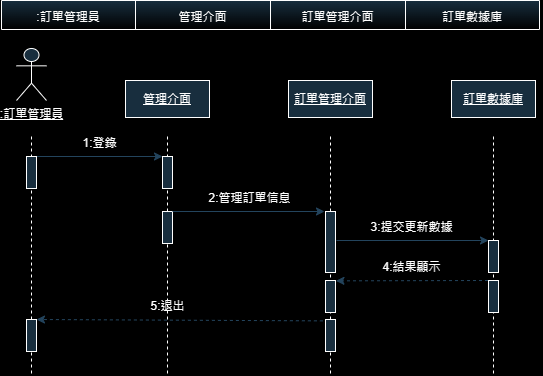

The diagram above was exported from draw.io. Its source (the exported page's mxGraphModel, read from the mxfile embedded in the PNG):
<mxGraphModel dx="719" dy="427" grid="0" gridSize="10" guides="1" tooltips="1" connect="1" arrows="1" fold="1" page="1" pageScale="1" pageWidth="827" pageHeight="1169" background="#000000" math="0" shadow="0">
  <root>
    <mxCell id="0" />
    <mxCell id="1" parent="0" />
    <mxCell id="xGcRgNuMnpsQmwNyc2wd-38" value="" style="edgeStyle=none;curved=1;rounded=0;orthogonalLoop=1;jettySize=auto;html=1;fontSize=12;startSize=8;endSize=8;" edge="1" parent="1" source="xGcRgNuMnpsQmwNyc2wd-5" target="xGcRgNuMnpsQmwNyc2wd-14">
      <mxGeometry relative="1" as="geometry" />
    </mxCell>
    <mxCell id="xGcRgNuMnpsQmwNyc2wd-5" value="&lt;u&gt;:訂單管理員&lt;/u&gt;" style="shape=umlActor;verticalLabelPosition=bottom;verticalAlign=top;html=1;strokeColor=#FFFFFF;fontColor=#FFFFFF;fillColor=#182E3E;labelBackgroundColor=none;" vertex="1" parent="1">
      <mxGeometry x="55" y="88" width="30" height="52" as="geometry" />
    </mxCell>
    <mxCell id="xGcRgNuMnpsQmwNyc2wd-6" value="&lt;u&gt;管理介面&lt;/u&gt;" style="rounded=0;whiteSpace=wrap;html=1;strokeColor=#FFFFFF;fontColor=#FFFFFF;fillColor=#182E3E;labelBackgroundColor=none;" vertex="1" parent="1">
      <mxGeometry x="164" y="120" width="84" height="37" as="geometry" />
    </mxCell>
    <mxCell id="xGcRgNuMnpsQmwNyc2wd-7" value="&lt;u&gt;訂單數據庫&lt;/u&gt;" style="rounded=0;whiteSpace=wrap;html=1;strokeColor=#FFFFFF;fontColor=#FFFFFF;fillColor=#182E3E;labelBackgroundColor=none;" vertex="1" parent="1">
      <mxGeometry x="490" y="120" width="84" height="37" as="geometry" />
    </mxCell>
    <mxCell id="xGcRgNuMnpsQmwNyc2wd-8" value="&lt;u&gt;訂單管理介面&lt;/u&gt;" style="rounded=0;whiteSpace=wrap;html=1;strokeColor=#FFFFFF;fontColor=#FFFFFF;fillColor=#182E3E;labelBackgroundColor=none;" vertex="1" parent="1">
      <mxGeometry x="327" y="120" width="84" height="37" as="geometry" />
    </mxCell>
    <mxCell id="xGcRgNuMnpsQmwNyc2wd-9" value="" style="line;strokeWidth=1;direction=south;html=1;strokeColor=#FFFFFF;fontColor=#FFFFFF;fillColor=#182E3E;dashed=1;labelBackgroundColor=none;" vertex="1" parent="1">
      <mxGeometry x="65" y="176" width="10" height="238" as="geometry" />
    </mxCell>
    <mxCell id="xGcRgNuMnpsQmwNyc2wd-10" value="" style="line;strokeWidth=1;direction=south;html=1;strokeColor=#FFFFFF;fontColor=#FFFFFF;fillColor=#182E3E;dashed=1;labelBackgroundColor=none;" vertex="1" parent="1">
      <mxGeometry x="364" y="176" width="10" height="238" as="geometry" />
    </mxCell>
    <mxCell id="xGcRgNuMnpsQmwNyc2wd-11" value="" style="line;strokeWidth=1;direction=south;html=1;strokeColor=#FFFFFF;fontColor=#FFFFFF;fillColor=#182E3E;dashed=1;labelBackgroundColor=none;" vertex="1" parent="1">
      <mxGeometry x="201" y="176" width="10" height="238" as="geometry" />
    </mxCell>
    <mxCell id="xGcRgNuMnpsQmwNyc2wd-12" value="" style="line;strokeWidth=1;direction=south;html=1;strokeColor=#FFFFFF;fontColor=#FFFFFF;fillColor=#182E3E;dashed=1;labelBackgroundColor=none;" vertex="1" parent="1">
      <mxGeometry x="527" y="176" width="10" height="238" as="geometry" />
    </mxCell>
    <mxCell id="xGcRgNuMnpsQmwNyc2wd-13" value="" style="edgeStyle=orthogonalEdgeStyle;rounded=0;orthogonalLoop=1;jettySize=auto;html=1;curved=0;strokeColor=#23445D;labelBackgroundColor=none;fontColor=default;" edge="1" parent="1">
      <mxGeometry relative="1" as="geometry">
        <mxPoint x="75" y="196" as="sourcePoint" />
        <mxPoint x="201" y="196" as="targetPoint" />
      </mxGeometry>
    </mxCell>
    <mxCell id="xGcRgNuMnpsQmwNyc2wd-14" value="" style="html=1;points=[[0,0,0,0,5],[0,1,0,0,-5],[1,0,0,0,5],[1,1,0,0,-5]];perimeter=orthogonalPerimeter;outlineConnect=0;targetShapes=umlLifeline;portConstraint=eastwest;newEdgeStyle={&quot;curved&quot;:0,&quot;rounded&quot;:0};strokeColor=#FFFFFF;fontColor=#FFFFFF;fillColor=#182E3E;labelBackgroundColor=none;" vertex="1" parent="1">
      <mxGeometry x="65" y="196" width="10" height="32" as="geometry" />
    </mxCell>
    <mxCell id="xGcRgNuMnpsQmwNyc2wd-15" value="" style="html=1;points=[[0,0,0,0,5],[0,1,0,0,-5],[1,0,0,0,5],[1,1,0,0,-5]];perimeter=orthogonalPerimeter;outlineConnect=0;targetShapes=umlLifeline;portConstraint=eastwest;newEdgeStyle={&quot;curved&quot;:0,&quot;rounded&quot;:0};strokeColor=#FFFFFF;fontColor=#FFFFFF;fillColor=#182E3E;labelBackgroundColor=none;" vertex="1" parent="1">
      <mxGeometry x="201" y="196" width="10" height="32" as="geometry" />
    </mxCell>
    <mxCell id="xGcRgNuMnpsQmwNyc2wd-16" value="1:登錄" style="text;html=1;align=center;verticalAlign=middle;resizable=0;points=[];autosize=1;strokeColor=none;fillColor=none;fontColor=#FFFFFF;labelBackgroundColor=none;" vertex="1" parent="1">
      <mxGeometry x="112" y="170" width="52" height="26" as="geometry" />
    </mxCell>
    <mxCell id="xGcRgNuMnpsQmwNyc2wd-17" value="" style="html=1;points=[[0,0,0,0,5],[0,1,0,0,-5],[1,0,0,0,5],[1,1,0,0,-5]];perimeter=orthogonalPerimeter;outlineConnect=0;targetShapes=umlLifeline;portConstraint=eastwest;newEdgeStyle={&quot;curved&quot;:0,&quot;rounded&quot;:0};strokeColor=#FFFFFF;fontColor=#FFFFFF;fillColor=#182E3E;labelBackgroundColor=none;" vertex="1" parent="1">
      <mxGeometry x="201" y="251" width="10" height="32" as="geometry" />
    </mxCell>
    <mxCell id="xGcRgNuMnpsQmwNyc2wd-18" value="" style="html=1;points=[[0,0,0,0,5],[0,1,0,0,-5],[1,0,0,0,5],[1,1,0,0,-5]];perimeter=orthogonalPerimeter;outlineConnect=0;targetShapes=umlLifeline;portConstraint=eastwest;newEdgeStyle={&quot;curved&quot;:0,&quot;rounded&quot;:0};strokeColor=#FFFFFF;fontColor=#FFFFFF;fillColor=#182E3E;labelBackgroundColor=none;" vertex="1" parent="1">
      <mxGeometry x="364" y="251" width="10" height="61" as="geometry" />
    </mxCell>
    <mxCell id="xGcRgNuMnpsQmwNyc2wd-19" value="" style="edgeStyle=orthogonalEdgeStyle;rounded=0;orthogonalLoop=1;jettySize=auto;html=1;curved=0;strokeColor=#23445D;labelBackgroundColor=none;fontColor=default;" edge="1" parent="1">
      <mxGeometry relative="1" as="geometry">
        <mxPoint x="211" y="251" as="sourcePoint" />
        <mxPoint x="363" y="251" as="targetPoint" />
      </mxGeometry>
    </mxCell>
    <mxCell id="xGcRgNuMnpsQmwNyc2wd-20" value="2:管理訂單信息" style="text;html=1;align=center;verticalAlign=middle;resizable=0;points=[];autosize=1;strokeColor=none;fillColor=none;fontColor=#FFFFFF;labelBackgroundColor=none;" vertex="1" parent="1">
      <mxGeometry x="238" y="225" width="100" height="26" as="geometry" />
    </mxCell>
    <mxCell id="xGcRgNuMnpsQmwNyc2wd-21" value="" style="html=1;points=[[0,0,0,0,5],[0,1,0,0,-5],[1,0,0,0,5],[1,1,0,0,-5]];perimeter=orthogonalPerimeter;outlineConnect=0;targetShapes=umlLifeline;portConstraint=eastwest;newEdgeStyle={&quot;curved&quot;:0,&quot;rounded&quot;:0};strokeColor=#FFFFFF;fontColor=#FFFFFF;fillColor=#182E3E;labelBackgroundColor=none;" vertex="1" parent="1">
      <mxGeometry x="527" y="280" width="10" height="32" as="geometry" />
    </mxCell>
    <mxCell id="xGcRgNuMnpsQmwNyc2wd-22" value="" style="edgeStyle=orthogonalEdgeStyle;rounded=0;orthogonalLoop=1;jettySize=auto;html=1;curved=0;strokeColor=#23445D;labelBackgroundColor=none;fontColor=default;" edge="1" parent="1">
      <mxGeometry relative="1" as="geometry">
        <mxPoint x="375" y="280" as="sourcePoint" />
        <mxPoint x="527" y="280" as="targetPoint" />
      </mxGeometry>
    </mxCell>
    <mxCell id="xGcRgNuMnpsQmwNyc2wd-23" value="3:提交更新數據" style="text;html=1;align=center;verticalAlign=middle;resizable=0;points=[];autosize=1;strokeColor=none;fillColor=none;fontColor=#FFFFFF;labelBackgroundColor=none;" vertex="1" parent="1">
      <mxGeometry x="400" y="254" width="100" height="26" as="geometry" />
    </mxCell>
    <mxCell id="xGcRgNuMnpsQmwNyc2wd-24" value="" style="rounded=0;orthogonalLoop=1;jettySize=auto;html=1;strokeColor=#23445D;dashed=1;labelBackgroundColor=none;fontColor=default;entryX=1.043;entryY=0.011;entryDx=0;entryDy=0;entryPerimeter=0;" edge="1" parent="1" target="xGcRgNuMnpsQmwNyc2wd-26">
      <mxGeometry relative="1" as="geometry">
        <mxPoint x="526.4999999999999" y="320" as="sourcePoint" />
        <mxPoint x="373.5" y="325" as="targetPoint" />
      </mxGeometry>
    </mxCell>
    <mxCell id="xGcRgNuMnpsQmwNyc2wd-25" value="" style="html=1;points=[[0,0,0,0,5],[0,1,0,0,-5],[1,0,0,0,5],[1,1,0,0,-5]];perimeter=orthogonalPerimeter;outlineConnect=0;targetShapes=umlLifeline;portConstraint=eastwest;newEdgeStyle={&quot;curved&quot;:0,&quot;rounded&quot;:0};strokeColor=#FFFFFF;fontColor=#FFFFFF;fillColor=#182E3E;labelBackgroundColor=none;" vertex="1" parent="1">
      <mxGeometry x="527" y="320" width="10" height="32" as="geometry" />
    </mxCell>
    <mxCell id="xGcRgNuMnpsQmwNyc2wd-26" value="" style="html=1;points=[[0,0,0,0,5],[0,1,0,0,-5],[1,0,0,0,5],[1,1,0,0,-5]];perimeter=orthogonalPerimeter;outlineConnect=0;targetShapes=umlLifeline;portConstraint=eastwest;newEdgeStyle={&quot;curved&quot;:0,&quot;rounded&quot;:0};strokeColor=#FFFFFF;fontColor=#FFFFFF;fillColor=#182E3E;labelBackgroundColor=none;" vertex="1" parent="1">
      <mxGeometry x="364" y="320" width="10" height="32" as="geometry" />
    </mxCell>
    <mxCell id="xGcRgNuMnpsQmwNyc2wd-27" value="" style="rounded=0;orthogonalLoop=1;jettySize=auto;html=1;strokeColor=#23445D;labelBackgroundColor=none;fontColor=default;entryX=0.763;entryY=0.14;entryDx=0;entryDy=0;entryPerimeter=0;dashed=1;" edge="1" parent="1">
      <mxGeometry relative="1" as="geometry">
        <mxPoint x="367.4" y="360.41" as="sourcePoint" />
        <mxPoint x="75.00000000000003" y="359.004" as="targetPoint" />
      </mxGeometry>
    </mxCell>
    <mxCell id="xGcRgNuMnpsQmwNyc2wd-28" value="" style="html=1;points=[[0,0,0,0,5],[0,1,0,0,-5],[1,0,0,0,5],[1,1,0,0,-5]];perimeter=orthogonalPerimeter;outlineConnect=0;targetShapes=umlLifeline;portConstraint=eastwest;newEdgeStyle={&quot;curved&quot;:0,&quot;rounded&quot;:0};strokeColor=#FFFFFF;fontColor=#FFFFFF;fillColor=#182E3E;labelBackgroundColor=none;" vertex="1" parent="1">
      <mxGeometry x="364" y="359" width="10" height="32" as="geometry" />
    </mxCell>
    <mxCell id="xGcRgNuMnpsQmwNyc2wd-29" value="" style="html=1;points=[[0,0,0,0,5],[0,1,0,0,-5],[1,0,0,0,5],[1,1,0,0,-5]];perimeter=orthogonalPerimeter;outlineConnect=0;targetShapes=umlLifeline;portConstraint=eastwest;newEdgeStyle={&quot;curved&quot;:0,&quot;rounded&quot;:0};strokeColor=#FFFFFF;fontColor=#FFFFFF;fillColor=#182E3E;labelBackgroundColor=none;" vertex="1" parent="1">
      <mxGeometry x="65" y="359" width="10" height="32" as="geometry" />
    </mxCell>
    <mxCell id="xGcRgNuMnpsQmwNyc2wd-30" value="5:退出" style="text;html=1;align=center;verticalAlign=middle;resizable=0;points=[];autosize=1;strokeColor=none;fillColor=none;fontColor=#FFFFFF;labelBackgroundColor=none;" vertex="1" parent="1">
      <mxGeometry x="180" y="333" width="52" height="26" as="geometry" />
    </mxCell>
    <mxCell id="xGcRgNuMnpsQmwNyc2wd-31" value="4:結果顯示" style="text;html=1;align=center;verticalAlign=middle;resizable=0;points=[];autosize=1;strokeColor=none;fillColor=none;fontColor=#FFFFFF;labelBackgroundColor=none;" vertex="1" parent="1">
      <mxGeometry x="412" y="294" width="76" height="26" as="geometry" />
    </mxCell>
    <mxCell id="xGcRgNuMnpsQmwNyc2wd-32" value="" style="shape=table;startSize=0;container=1;collapsible=0;childLayout=tableLayout;fontSize=16;strokeColor=#FFFFFF;fontColor=#FFFFFF;fillColor=#182E3E;gradientColor=default;swimlaneFillColor=none;gradientDirection=south;rounded=1;" vertex="1" parent="1">
      <mxGeometry x="40" y="40" width="538" height="29" as="geometry" />
    </mxCell>
    <mxCell id="xGcRgNuMnpsQmwNyc2wd-33" style="shape=tableRow;horizontal=0;startSize=0;swimlaneHead=0;swimlaneBody=0;strokeColor=inherit;top=0;left=0;bottom=0;right=0;collapsible=0;dropTarget=0;fillColor=none;points=[[0,0.5],[1,0.5]];portConstraint=eastwest;fontSize=16;fontColor=#FFFFFF;" vertex="1" parent="xGcRgNuMnpsQmwNyc2wd-32">
      <mxGeometry width="538" height="29" as="geometry" />
    </mxCell>
    <mxCell id="xGcRgNuMnpsQmwNyc2wd-34" value="&lt;font style=&quot;font-size: 12px;&quot;&gt;:訂單管理員&lt;/font&gt;" style="shape=partialRectangle;html=1;whiteSpace=wrap;connectable=0;strokeColor=inherit;overflow=hidden;fillColor=none;top=0;left=0;bottom=0;right=0;pointerEvents=1;fontSize=16;fontColor=#FFFFFF;" vertex="1" parent="xGcRgNuMnpsQmwNyc2wd-33">
      <mxGeometry width="134" height="29" as="geometry">
        <mxRectangle width="134" height="29" as="alternateBounds" />
      </mxGeometry>
    </mxCell>
    <mxCell id="xGcRgNuMnpsQmwNyc2wd-35" value="&lt;font style=&quot;font-size: 12px;&quot;&gt;管理介面&lt;/font&gt;" style="shape=partialRectangle;html=1;whiteSpace=wrap;connectable=0;strokeColor=inherit;overflow=hidden;fillColor=none;top=0;left=0;bottom=0;right=0;pointerEvents=1;fontSize=16;fontColor=#FFFFFF;" vertex="1" parent="xGcRgNuMnpsQmwNyc2wd-33">
      <mxGeometry x="134" width="135" height="29" as="geometry">
        <mxRectangle width="135" height="29" as="alternateBounds" />
      </mxGeometry>
    </mxCell>
    <mxCell id="xGcRgNuMnpsQmwNyc2wd-36" value="&lt;font style=&quot;font-size: 12px;&quot;&gt;訂單管理介面&lt;/font&gt;" style="shape=partialRectangle;html=1;whiteSpace=wrap;connectable=0;strokeColor=inherit;overflow=hidden;fillColor=none;top=0;left=0;bottom=0;right=0;pointerEvents=1;fontSize=16;fontColor=#FFFFFF;" vertex="1" parent="xGcRgNuMnpsQmwNyc2wd-33">
      <mxGeometry x="269" width="135" height="29" as="geometry">
        <mxRectangle width="135" height="29" as="alternateBounds" />
      </mxGeometry>
    </mxCell>
    <mxCell id="xGcRgNuMnpsQmwNyc2wd-37" value="&lt;font style=&quot;font-size: 12px;&quot;&gt;訂單數據庫&lt;/font&gt;" style="shape=partialRectangle;html=1;whiteSpace=wrap;connectable=0;strokeColor=inherit;overflow=hidden;fillColor=none;top=0;left=0;bottom=0;right=0;pointerEvents=1;fontSize=16;fontColor=#FFFFFF;shadow=1;" vertex="1" parent="xGcRgNuMnpsQmwNyc2wd-33">
      <mxGeometry x="404" width="134" height="29" as="geometry">
        <mxRectangle width="134" height="29" as="alternateBounds" />
      </mxGeometry>
    </mxCell>
  </root>
</mxGraphModel>